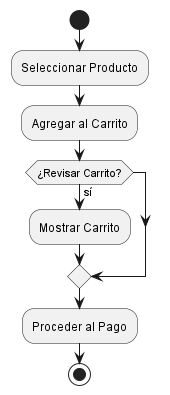

The diagram above was rendered by PlantUML. Its source (embedded in the PNG):
@startuml
start
:Seleccionar Producto;
:Agregar al Carrito;
if (¿Revisar Carrito?) then (sí)
  :Mostrar Carrito;
endif
:Proceder al Pago;
stop
@enduml